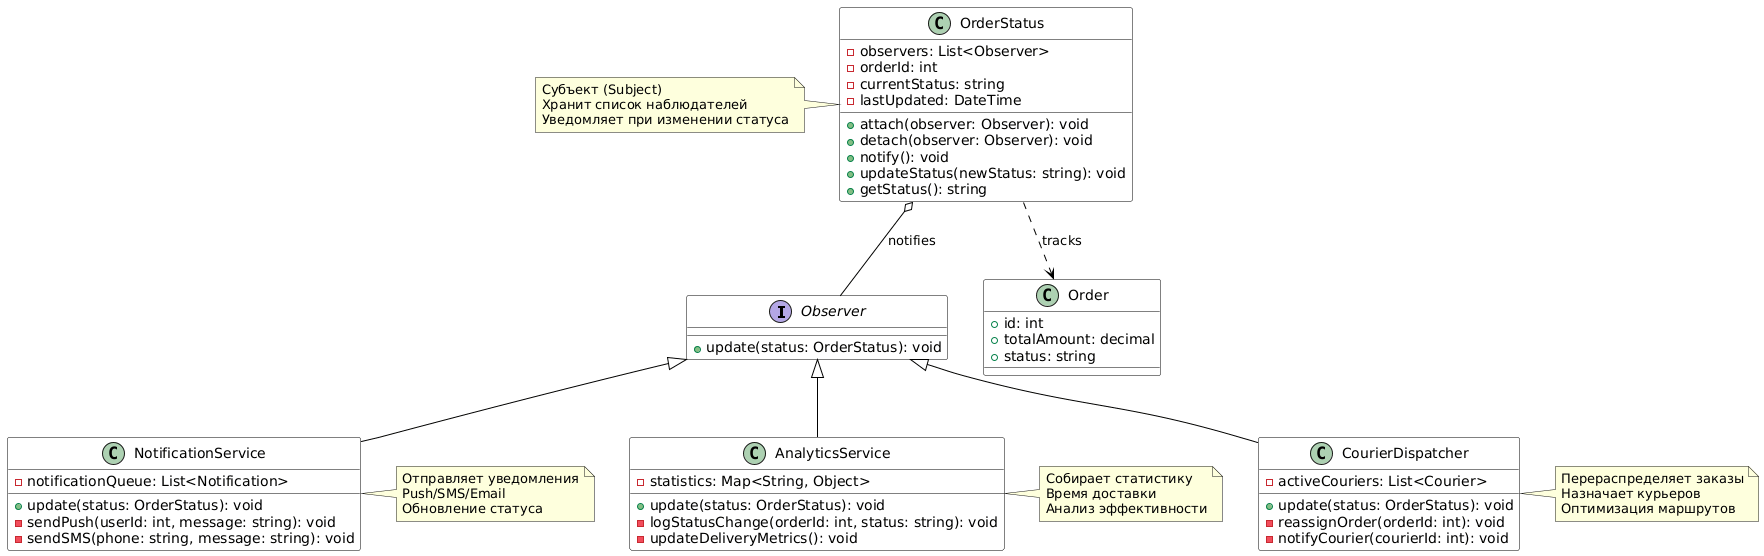

The diagram above was rendered by PlantUML. Its source (embedded in the PNG):
@startuml
skinparam backgroundColor White
skinparam BorderColor Black
skinparam ArrowColor Black
skinparam class {
  BackgroundColor White
  BorderColor Black
  FontColor Black
}

interface "Observer" as Observer {
  +update(status: OrderStatus): void
}

class "OrderStatus" as OS {
  -observers: List<Observer>
  -orderId: int
  -currentStatus: string
  -lastUpdated: DateTime
  +attach(observer: Observer): void
  +detach(observer: Observer): void
  +notify(): void
  +updateStatus(newStatus: string): void
  +getStatus(): string
}

class "NotificationService" as NS {
  -notificationQueue: List<Notification>
  +update(status: OrderStatus): void
  -sendPush(userId: int, message: string): void
  -sendSMS(phone: string, message: string): void
}

class "AnalyticsService" as AS {
  -statistics: Map<String, Object>
  +update(status: OrderStatus): void
  -logStatusChange(orderId: int, status: string): void
  -updateDeliveryMetrics(): void
}

class "CourierDispatcher" as CD {
  -activeCouriers: List<Courier>
  +update(status: OrderStatus): void
  -reassignOrder(orderId: int): void
  -notifyCourier(courierId: int): void
}

class "Order" as Order {
  +id: int
  +totalAmount: decimal
  +status: string
}

Observer <|-- NS
Observer <|-- AS
Observer <|-- CD

OS o-- Observer : notifies
OS ..> Order : tracks

note right of NS
  Отправляет уведомления
  Push/SMS/Email
  Обновление статуса
end note

note right of AS
  Собирает статистику
  Время доставки
  Анализ эффективности
end note

note right of CD
  Перераспределяет заказы
  Назначает курьеров
  Оптимизация маршрутов
end note

note left of OS
  Субъект (Subject)
  Хранит список наблюдателей
  Уведомляет при изменении статуса
end note
@enduml